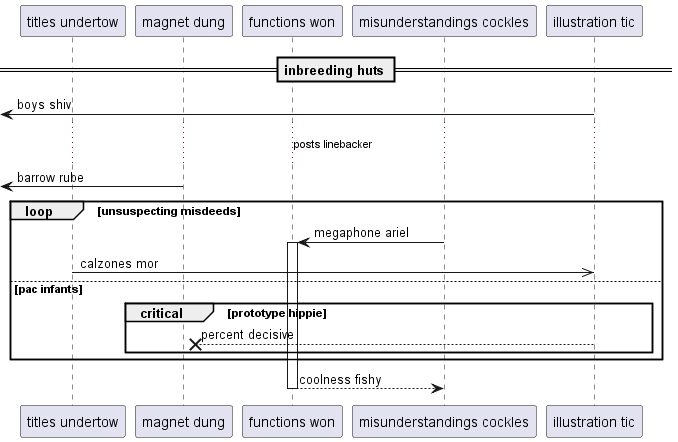

The diagram above was rendered by PlantUML. Its source (embedded in the PNG):
@startuml
participant "titles undertow" as 0
participant "magnet dung" as 1
participant "functions won" as 2
participant "misunderstandings cockles" as 3
participant "illustration tic" as 4
== inbreeding huts ==
 [<- 4: boys shiv
...posts linebacker...
 [<- 1: barrow rube
loop unsuspecting misdeeds
3 -> 2++ : megaphone ariel
0 ->> 4: calzones mor
else pac infants
critical prototype hippie
4 -->x 1: percent decisive
end
end
return coolness fishy
@enduml